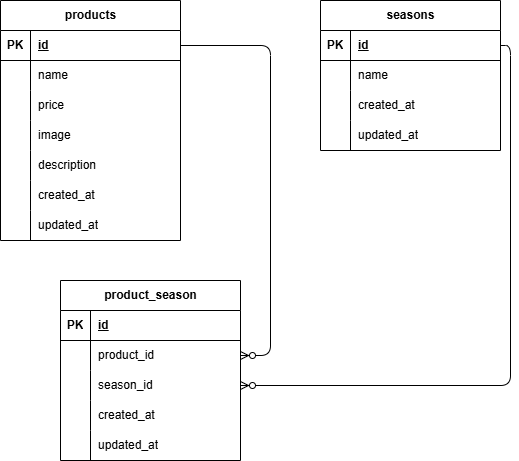

The diagram above was exported from draw.io. Its source (the exported page's mxGraphModel, read from the mxfile embedded in the PNG):
<mxGraphModel dx="592" dy="512" grid="1" gridSize="10" guides="1" tooltips="1" connect="1" arrows="1" fold="1" page="1" pageScale="1" pageWidth="827" pageHeight="1169" math="0" shadow="0">
  <root>
    <mxCell id="0" />
    <mxCell id="1" parent="0" />
    <mxCell id="2" value="products" style="shape=table;startSize=30;container=1;collapsible=1;childLayout=tableLayout;fixedRows=1;rowLines=0;fontStyle=1;align=center;resizeLast=1;html=1;" parent="1" vertex="1">
      <mxGeometry x="20" y="110" width="180" height="240" as="geometry" />
    </mxCell>
    <mxCell id="3" value="" style="shape=tableRow;horizontal=0;startSize=0;swimlaneHead=0;swimlaneBody=0;fillColor=none;collapsible=0;dropTarget=0;points=[[0,0.5],[1,0.5]];portConstraint=eastwest;top=0;left=0;right=0;bottom=1;" parent="2" vertex="1">
      <mxGeometry y="30" width="180" height="30" as="geometry" />
    </mxCell>
    <mxCell id="4" value="PK" style="shape=partialRectangle;connectable=0;fillColor=none;top=0;left=0;bottom=0;right=0;fontStyle=1;overflow=hidden;whiteSpace=wrap;html=1;" parent="3" vertex="1">
      <mxGeometry width="30" height="30" as="geometry">
        <mxRectangle width="30" height="30" as="alternateBounds" />
      </mxGeometry>
    </mxCell>
    <mxCell id="5" value="id" style="shape=partialRectangle;connectable=0;fillColor=none;top=0;left=0;bottom=0;right=0;align=left;spacingLeft=6;fontStyle=5;overflow=hidden;whiteSpace=wrap;html=1;" parent="3" vertex="1">
      <mxGeometry x="30" width="150" height="30" as="geometry">
        <mxRectangle width="150" height="30" as="alternateBounds" />
      </mxGeometry>
    </mxCell>
    <mxCell id="6" value="" style="shape=tableRow;horizontal=0;startSize=0;swimlaneHead=0;swimlaneBody=0;fillColor=none;collapsible=0;dropTarget=0;points=[[0,0.5],[1,0.5]];portConstraint=eastwest;top=0;left=0;right=0;bottom=0;" parent="2" vertex="1">
      <mxGeometry y="60" width="180" height="30" as="geometry" />
    </mxCell>
    <mxCell id="7" value="" style="shape=partialRectangle;connectable=0;fillColor=none;top=0;left=0;bottom=0;right=0;editable=1;overflow=hidden;whiteSpace=wrap;html=1;" parent="6" vertex="1">
      <mxGeometry width="30" height="30" as="geometry">
        <mxRectangle width="30" height="30" as="alternateBounds" />
      </mxGeometry>
    </mxCell>
    <mxCell id="8" value="name" style="shape=partialRectangle;connectable=0;fillColor=none;top=0;left=0;bottom=0;right=0;align=left;spacingLeft=6;overflow=hidden;whiteSpace=wrap;html=1;" parent="6" vertex="1">
      <mxGeometry x="30" width="150" height="30" as="geometry">
        <mxRectangle width="150" height="30" as="alternateBounds" />
      </mxGeometry>
    </mxCell>
    <mxCell id="9" value="" style="shape=tableRow;horizontal=0;startSize=0;swimlaneHead=0;swimlaneBody=0;fillColor=none;collapsible=0;dropTarget=0;points=[[0,0.5],[1,0.5]];portConstraint=eastwest;top=0;left=0;right=0;bottom=0;" parent="2" vertex="1">
      <mxGeometry y="90" width="180" height="30" as="geometry" />
    </mxCell>
    <mxCell id="10" value="" style="shape=partialRectangle;connectable=0;fillColor=none;top=0;left=0;bottom=0;right=0;editable=1;overflow=hidden;whiteSpace=wrap;html=1;" parent="9" vertex="1">
      <mxGeometry width="30" height="30" as="geometry">
        <mxRectangle width="30" height="30" as="alternateBounds" />
      </mxGeometry>
    </mxCell>
    <mxCell id="11" value="price" style="shape=partialRectangle;connectable=0;fillColor=none;top=0;left=0;bottom=0;right=0;align=left;spacingLeft=6;overflow=hidden;whiteSpace=wrap;html=1;" parent="9" vertex="1">
      <mxGeometry x="30" width="150" height="30" as="geometry">
        <mxRectangle width="150" height="30" as="alternateBounds" />
      </mxGeometry>
    </mxCell>
    <mxCell id="12" value="" style="shape=tableRow;horizontal=0;startSize=0;swimlaneHead=0;swimlaneBody=0;fillColor=none;collapsible=0;dropTarget=0;points=[[0,0.5],[1,0.5]];portConstraint=eastwest;top=0;left=0;right=0;bottom=0;" parent="2" vertex="1">
      <mxGeometry y="120" width="180" height="30" as="geometry" />
    </mxCell>
    <mxCell id="13" value="" style="shape=partialRectangle;connectable=0;fillColor=none;top=0;left=0;bottom=0;right=0;editable=1;overflow=hidden;whiteSpace=wrap;html=1;" parent="12" vertex="1">
      <mxGeometry width="30" height="30" as="geometry">
        <mxRectangle width="30" height="30" as="alternateBounds" />
      </mxGeometry>
    </mxCell>
    <mxCell id="14" value="image" style="shape=partialRectangle;connectable=0;fillColor=none;top=0;left=0;bottom=0;right=0;align=left;spacingLeft=6;overflow=hidden;whiteSpace=wrap;html=1;" parent="12" vertex="1">
      <mxGeometry x="30" width="150" height="30" as="geometry">
        <mxRectangle width="150" height="30" as="alternateBounds" />
      </mxGeometry>
    </mxCell>
    <mxCell id="41" value="" style="shape=tableRow;horizontal=0;startSize=0;swimlaneHead=0;swimlaneBody=0;fillColor=none;collapsible=0;dropTarget=0;points=[[0,0.5],[1,0.5]];portConstraint=eastwest;top=0;left=0;right=0;bottom=0;" parent="2" vertex="1">
      <mxGeometry y="150" width="180" height="30" as="geometry" />
    </mxCell>
    <mxCell id="42" value="" style="shape=partialRectangle;connectable=0;fillColor=none;top=0;left=0;bottom=0;right=0;editable=1;overflow=hidden;whiteSpace=wrap;html=1;" parent="41" vertex="1">
      <mxGeometry width="30" height="30" as="geometry">
        <mxRectangle width="30" height="30" as="alternateBounds" />
      </mxGeometry>
    </mxCell>
    <mxCell id="43" value="description" style="shape=partialRectangle;connectable=0;fillColor=none;top=0;left=0;bottom=0;right=0;align=left;spacingLeft=6;overflow=hidden;whiteSpace=wrap;html=1;" parent="41" vertex="1">
      <mxGeometry x="30" width="150" height="30" as="geometry">
        <mxRectangle width="150" height="30" as="alternateBounds" />
      </mxGeometry>
    </mxCell>
    <mxCell id="44" value="" style="shape=tableRow;horizontal=0;startSize=0;swimlaneHead=0;swimlaneBody=0;fillColor=none;collapsible=0;dropTarget=0;points=[[0,0.5],[1,0.5]];portConstraint=eastwest;top=0;left=0;right=0;bottom=0;" parent="2" vertex="1">
      <mxGeometry y="180" width="180" height="30" as="geometry" />
    </mxCell>
    <mxCell id="45" value="" style="shape=partialRectangle;connectable=0;fillColor=none;top=0;left=0;bottom=0;right=0;editable=1;overflow=hidden;whiteSpace=wrap;html=1;" parent="44" vertex="1">
      <mxGeometry width="30" height="30" as="geometry">
        <mxRectangle width="30" height="30" as="alternateBounds" />
      </mxGeometry>
    </mxCell>
    <mxCell id="46" value="created_at" style="shape=partialRectangle;connectable=0;fillColor=none;top=0;left=0;bottom=0;right=0;align=left;spacingLeft=6;overflow=hidden;whiteSpace=wrap;html=1;" parent="44" vertex="1">
      <mxGeometry x="30" width="150" height="30" as="geometry">
        <mxRectangle width="150" height="30" as="alternateBounds" />
      </mxGeometry>
    </mxCell>
    <mxCell id="47" value="" style="shape=tableRow;horizontal=0;startSize=0;swimlaneHead=0;swimlaneBody=0;fillColor=none;collapsible=0;dropTarget=0;points=[[0,0.5],[1,0.5]];portConstraint=eastwest;top=0;left=0;right=0;bottom=0;" parent="2" vertex="1">
      <mxGeometry y="210" width="180" height="30" as="geometry" />
    </mxCell>
    <mxCell id="48" value="" style="shape=partialRectangle;connectable=0;fillColor=none;top=0;left=0;bottom=0;right=0;editable=1;overflow=hidden;whiteSpace=wrap;html=1;" parent="47" vertex="1">
      <mxGeometry width="30" height="30" as="geometry">
        <mxRectangle width="30" height="30" as="alternateBounds" />
      </mxGeometry>
    </mxCell>
    <mxCell id="49" value="updated_at" style="shape=partialRectangle;connectable=0;fillColor=none;top=0;left=0;bottom=0;right=0;align=left;spacingLeft=6;overflow=hidden;whiteSpace=wrap;html=1;" parent="47" vertex="1">
      <mxGeometry x="30" width="150" height="30" as="geometry">
        <mxRectangle width="150" height="30" as="alternateBounds" />
      </mxGeometry>
    </mxCell>
    <mxCell id="15" value="seasons" style="shape=table;startSize=30;container=1;collapsible=1;childLayout=tableLayout;fixedRows=1;rowLines=0;fontStyle=1;align=center;resizeLast=1;html=1;" parent="1" vertex="1">
      <mxGeometry x="340" y="110" width="180" height="150" as="geometry" />
    </mxCell>
    <mxCell id="16" value="" style="shape=tableRow;horizontal=0;startSize=0;swimlaneHead=0;swimlaneBody=0;fillColor=none;collapsible=0;dropTarget=0;points=[[0,0.5],[1,0.5]];portConstraint=eastwest;top=0;left=0;right=0;bottom=1;" parent="15" vertex="1">
      <mxGeometry y="30" width="180" height="30" as="geometry" />
    </mxCell>
    <mxCell id="17" value="PK" style="shape=partialRectangle;connectable=0;fillColor=none;top=0;left=0;bottom=0;right=0;fontStyle=1;overflow=hidden;whiteSpace=wrap;html=1;" parent="16" vertex="1">
      <mxGeometry width="30" height="30" as="geometry">
        <mxRectangle width="30" height="30" as="alternateBounds" />
      </mxGeometry>
    </mxCell>
    <mxCell id="18" value="id" style="shape=partialRectangle;connectable=0;fillColor=none;top=0;left=0;bottom=0;right=0;align=left;spacingLeft=6;fontStyle=5;overflow=hidden;whiteSpace=wrap;html=1;" parent="16" vertex="1">
      <mxGeometry x="30" width="150" height="30" as="geometry">
        <mxRectangle width="150" height="30" as="alternateBounds" />
      </mxGeometry>
    </mxCell>
    <mxCell id="19" value="" style="shape=tableRow;horizontal=0;startSize=0;swimlaneHead=0;swimlaneBody=0;fillColor=none;collapsible=0;dropTarget=0;points=[[0,0.5],[1,0.5]];portConstraint=eastwest;top=0;left=0;right=0;bottom=0;" parent="15" vertex="1">
      <mxGeometry y="60" width="180" height="30" as="geometry" />
    </mxCell>
    <mxCell id="20" value="" style="shape=partialRectangle;connectable=0;fillColor=none;top=0;left=0;bottom=0;right=0;editable=1;overflow=hidden;whiteSpace=wrap;html=1;" parent="19" vertex="1">
      <mxGeometry width="30" height="30" as="geometry">
        <mxRectangle width="30" height="30" as="alternateBounds" />
      </mxGeometry>
    </mxCell>
    <mxCell id="21" value="name" style="shape=partialRectangle;connectable=0;fillColor=none;top=0;left=0;bottom=0;right=0;align=left;spacingLeft=6;overflow=hidden;whiteSpace=wrap;html=1;" parent="19" vertex="1">
      <mxGeometry x="30" width="150" height="30" as="geometry">
        <mxRectangle width="150" height="30" as="alternateBounds" />
      </mxGeometry>
    </mxCell>
    <mxCell id="22" value="" style="shape=tableRow;horizontal=0;startSize=0;swimlaneHead=0;swimlaneBody=0;fillColor=none;collapsible=0;dropTarget=0;points=[[0,0.5],[1,0.5]];portConstraint=eastwest;top=0;left=0;right=0;bottom=0;" parent="15" vertex="1">
      <mxGeometry y="90" width="180" height="30" as="geometry" />
    </mxCell>
    <mxCell id="23" value="" style="shape=partialRectangle;connectable=0;fillColor=none;top=0;left=0;bottom=0;right=0;editable=1;overflow=hidden;whiteSpace=wrap;html=1;" parent="22" vertex="1">
      <mxGeometry width="30" height="30" as="geometry">
        <mxRectangle width="30" height="30" as="alternateBounds" />
      </mxGeometry>
    </mxCell>
    <mxCell id="24" value="created_at" style="shape=partialRectangle;connectable=0;fillColor=none;top=0;left=0;bottom=0;right=0;align=left;spacingLeft=6;overflow=hidden;whiteSpace=wrap;html=1;" parent="22" vertex="1">
      <mxGeometry x="30" width="150" height="30" as="geometry">
        <mxRectangle width="150" height="30" as="alternateBounds" />
      </mxGeometry>
    </mxCell>
    <mxCell id="25" value="" style="shape=tableRow;horizontal=0;startSize=0;swimlaneHead=0;swimlaneBody=0;fillColor=none;collapsible=0;dropTarget=0;points=[[0,0.5],[1,0.5]];portConstraint=eastwest;top=0;left=0;right=0;bottom=0;" parent="15" vertex="1">
      <mxGeometry y="120" width="180" height="30" as="geometry" />
    </mxCell>
    <mxCell id="26" value="" style="shape=partialRectangle;connectable=0;fillColor=none;top=0;left=0;bottom=0;right=0;editable=1;overflow=hidden;whiteSpace=wrap;html=1;" parent="25" vertex="1">
      <mxGeometry width="30" height="30" as="geometry">
        <mxRectangle width="30" height="30" as="alternateBounds" />
      </mxGeometry>
    </mxCell>
    <mxCell id="27" value="updated_at" style="shape=partialRectangle;connectable=0;fillColor=none;top=0;left=0;bottom=0;right=0;align=left;spacingLeft=6;overflow=hidden;whiteSpace=wrap;html=1;" parent="25" vertex="1">
      <mxGeometry x="30" width="150" height="30" as="geometry">
        <mxRectangle width="150" height="30" as="alternateBounds" />
      </mxGeometry>
    </mxCell>
    <mxCell id="28" value="product_season" style="shape=table;startSize=30;container=1;collapsible=1;childLayout=tableLayout;fixedRows=1;rowLines=0;fontStyle=1;align=center;resizeLast=1;html=1;" parent="1" vertex="1">
      <mxGeometry x="80" y="390" width="180" height="180" as="geometry" />
    </mxCell>
    <mxCell id="29" value="" style="shape=tableRow;horizontal=0;startSize=0;swimlaneHead=0;swimlaneBody=0;fillColor=none;collapsible=0;dropTarget=0;points=[[0,0.5],[1,0.5]];portConstraint=eastwest;top=0;left=0;right=0;bottom=1;" parent="28" vertex="1">
      <mxGeometry y="30" width="180" height="30" as="geometry" />
    </mxCell>
    <mxCell id="30" value="PK" style="shape=partialRectangle;connectable=0;fillColor=none;top=0;left=0;bottom=0;right=0;fontStyle=1;overflow=hidden;whiteSpace=wrap;html=1;" parent="29" vertex="1">
      <mxGeometry width="30" height="30" as="geometry">
        <mxRectangle width="30" height="30" as="alternateBounds" />
      </mxGeometry>
    </mxCell>
    <mxCell id="31" value="id" style="shape=partialRectangle;connectable=0;fillColor=none;top=0;left=0;bottom=0;right=0;align=left;spacingLeft=6;fontStyle=5;overflow=hidden;whiteSpace=wrap;html=1;" parent="29" vertex="1">
      <mxGeometry x="30" width="150" height="30" as="geometry">
        <mxRectangle width="150" height="30" as="alternateBounds" />
      </mxGeometry>
    </mxCell>
    <mxCell id="32" value="" style="shape=tableRow;horizontal=0;startSize=0;swimlaneHead=0;swimlaneBody=0;fillColor=none;collapsible=0;dropTarget=0;points=[[0,0.5],[1,0.5]];portConstraint=eastwest;top=0;left=0;right=0;bottom=0;" parent="28" vertex="1">
      <mxGeometry y="60" width="180" height="30" as="geometry" />
    </mxCell>
    <mxCell id="33" value="" style="shape=partialRectangle;connectable=0;fillColor=none;top=0;left=0;bottom=0;right=0;editable=1;overflow=hidden;whiteSpace=wrap;html=1;" parent="32" vertex="1">
      <mxGeometry width="30" height="30" as="geometry">
        <mxRectangle width="30" height="30" as="alternateBounds" />
      </mxGeometry>
    </mxCell>
    <mxCell id="34" value="product_id" style="shape=partialRectangle;connectable=0;fillColor=none;top=0;left=0;bottom=0;right=0;align=left;spacingLeft=6;overflow=hidden;whiteSpace=wrap;html=1;" parent="32" vertex="1">
      <mxGeometry x="30" width="150" height="30" as="geometry">
        <mxRectangle width="150" height="30" as="alternateBounds" />
      </mxGeometry>
    </mxCell>
    <mxCell id="35" value="" style="shape=tableRow;horizontal=0;startSize=0;swimlaneHead=0;swimlaneBody=0;fillColor=none;collapsible=0;dropTarget=0;points=[[0,0.5],[1,0.5]];portConstraint=eastwest;top=0;left=0;right=0;bottom=0;" parent="28" vertex="1">
      <mxGeometry y="90" width="180" height="30" as="geometry" />
    </mxCell>
    <mxCell id="36" value="" style="shape=partialRectangle;connectable=0;fillColor=none;top=0;left=0;bottom=0;right=0;editable=1;overflow=hidden;whiteSpace=wrap;html=1;" parent="35" vertex="1">
      <mxGeometry width="30" height="30" as="geometry">
        <mxRectangle width="30" height="30" as="alternateBounds" />
      </mxGeometry>
    </mxCell>
    <mxCell id="37" value="season_id" style="shape=partialRectangle;connectable=0;fillColor=none;top=0;left=0;bottom=0;right=0;align=left;spacingLeft=6;overflow=hidden;whiteSpace=wrap;html=1;" parent="35" vertex="1">
      <mxGeometry x="30" width="150" height="30" as="geometry">
        <mxRectangle width="150" height="30" as="alternateBounds" />
      </mxGeometry>
    </mxCell>
    <mxCell id="38" value="" style="shape=tableRow;horizontal=0;startSize=0;swimlaneHead=0;swimlaneBody=0;fillColor=none;collapsible=0;dropTarget=0;points=[[0,0.5],[1,0.5]];portConstraint=eastwest;top=0;left=0;right=0;bottom=0;" parent="28" vertex="1">
      <mxGeometry y="120" width="180" height="30" as="geometry" />
    </mxCell>
    <mxCell id="39" value="" style="shape=partialRectangle;connectable=0;fillColor=none;top=0;left=0;bottom=0;right=0;editable=1;overflow=hidden;whiteSpace=wrap;html=1;" parent="38" vertex="1">
      <mxGeometry width="30" height="30" as="geometry">
        <mxRectangle width="30" height="30" as="alternateBounds" />
      </mxGeometry>
    </mxCell>
    <mxCell id="40" value="created_at" style="shape=partialRectangle;connectable=0;fillColor=none;top=0;left=0;bottom=0;right=0;align=left;spacingLeft=6;overflow=hidden;whiteSpace=wrap;html=1;" parent="38" vertex="1">
      <mxGeometry x="30" width="150" height="30" as="geometry">
        <mxRectangle width="150" height="30" as="alternateBounds" />
      </mxGeometry>
    </mxCell>
    <mxCell id="50" value="" style="shape=tableRow;horizontal=0;startSize=0;swimlaneHead=0;swimlaneBody=0;fillColor=none;collapsible=0;dropTarget=0;points=[[0,0.5],[1,0.5]];portConstraint=eastwest;top=0;left=0;right=0;bottom=0;" parent="28" vertex="1">
      <mxGeometry y="150" width="180" height="30" as="geometry" />
    </mxCell>
    <mxCell id="51" value="" style="shape=partialRectangle;connectable=0;fillColor=none;top=0;left=0;bottom=0;right=0;editable=1;overflow=hidden;whiteSpace=wrap;html=1;" parent="50" vertex="1">
      <mxGeometry width="30" height="30" as="geometry">
        <mxRectangle width="30" height="30" as="alternateBounds" />
      </mxGeometry>
    </mxCell>
    <mxCell id="52" value="updated_at" style="shape=partialRectangle;connectable=0;fillColor=none;top=0;left=0;bottom=0;right=0;align=left;spacingLeft=6;overflow=hidden;whiteSpace=wrap;html=1;" parent="50" vertex="1">
      <mxGeometry x="30" width="150" height="30" as="geometry">
        <mxRectangle width="150" height="30" as="alternateBounds" />
      </mxGeometry>
    </mxCell>
    <mxCell id="53" value="" style="edgeStyle=entityRelationEdgeStyle;fontSize=12;html=1;endArrow=ERzeroToMany;endFill=1;exitX=1;exitY=0.5;exitDx=0;exitDy=0;" edge="1" parent="1" source="3" target="32">
      <mxGeometry width="100" height="100" relative="1" as="geometry">
        <mxPoint x="260" y="320" as="sourcePoint" />
        <mxPoint x="360" y="220" as="targetPoint" />
      </mxGeometry>
    </mxCell>
    <mxCell id="54" value="" style="edgeStyle=orthogonalEdgeStyle;fontSize=12;html=1;endArrow=ERzeroToMany;endFill=1;exitX=1;exitY=0.5;exitDx=0;exitDy=0;entryX=1;entryY=0.5;entryDx=0;entryDy=0;" edge="1" parent="1" source="16" target="35">
      <mxGeometry width="100" height="100" relative="1" as="geometry">
        <mxPoint x="674.72" y="170" as="sourcePoint" />
        <mxPoint x="340" y="500.34000000000003" as="targetPoint" />
      </mxGeometry>
    </mxCell>
  </root>
</mxGraphModel>